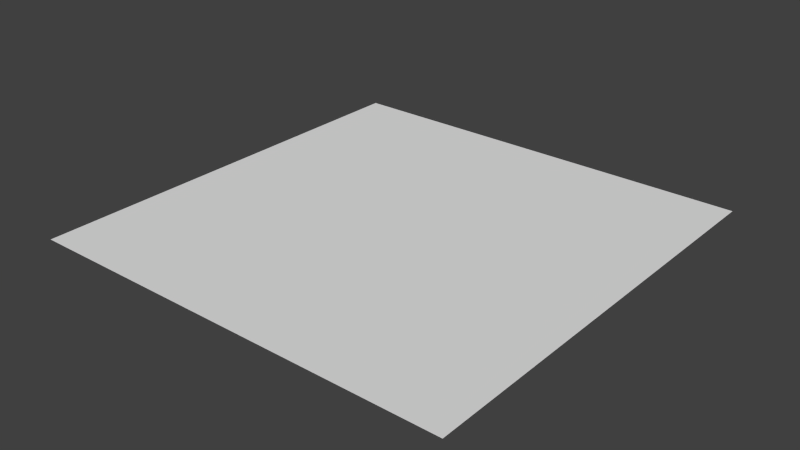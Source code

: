 # Source: GridField.blend  (saved by Blender 2.70.0; exported with 4.5.12 LTS)
import bpy
from mathutils import Matrix  # noqa: F401  (used for matrix-valued properties, if any)

bpy.ops.wm.read_factory_settings(use_empty=True)
scene = bpy.context.scene
scene.name = 'Scene'

# ---- collections
col_collection_1 = bpy.data.collections.new('Collection 1'); scene.collection.children.link(col_collection_1)

# ---- world
world_world = bpy.data.worlds.new('World'); scene.world = world_world
world_world.color = (0.05088, 0.05088, 0.05088)
world_world.use_sun_shadow = False
world_world.sun_shadow_jitter_overblur = 0.0
world_world.cycles.sampling_method = 'MANUAL'
world_world.cycles.sample_map_resolution = 256

# ---- meshes
me_plane = bpy.data.meshes.new('Plane')
me_plane.from_pydata([(-1.0, -1.0, 0.0), (1.0, -1.0, 0.0), (-1.0, 1.0, 0.0), (1.0, 1.0, 0.0)], [], [(0, 1, 3, 2)])
_uv = me_plane.uv_layers.new(name='UVMap')
_uv.uv.foreach_set('vector', [0.0001001, 9.998e-05, 0.9999, 0.0001, 0.9999, 0.9999, 9.998e-05, 0.9999])
me_plane.use_remesh_preserve_volume = False
me_plane.use_remesh_preserve_attributes = False
me_plane.use_mirror_vertex_groups = False
me_plane.update()

# ---- objects
ob_plane = bpy.data.objects.new('Plane', me_plane)

# ---- transforms, parenting, visibility, modifiers, constraints
ob_plane.location = (0.0, 0.0, 0.0)
ob_plane.lineart.crease_threshold = 0.0

# ---- collection membership
col_collection_1.objects.link(ob_plane)

# ---- scene / render settings (as saved in the file)
scene.frame_start = 1; scene.frame_end = 250; scene.frame_set(1)
scene.render.engine = 'CYCLES'
scene.render.resolution_percentage = 50
scene.render.dither_intensity = 0.0
scene.cycles.use_denoising = False
scene.cycles.samples = 10
scene.cycles.sampling_pattern = 'TABULATED_SOBOL'
scene.cycles.light_sampling_threshold = 0.0
scene.cycles.use_adaptive_sampling = False
scene.cycles.use_light_tree = False
scene.cycles.blur_glossy = 0.0
scene.cycles.volume_bounces = 1
scene.cycles.pixel_filter_type = 'GAUSSIAN'
scene.cycles.sample_clamp_indirect = 0.0
scene.view_settings.view_transform = 'Standard'
bpy.context.view_layer.update()

# ---- added for rendering (the .blend has no active camera and no usable light): camera, sun
cam_auto = bpy.data.cameras.new('AutoCamera')
cam_auto.lens = 50.0
cam_auto.sensor_width = 36.0
cam_auto.clip_end = 1000.0
ob_auto_camera = bpy.data.objects.new('AutoCamera', cam_auto)
scene.collection.objects.link(ob_auto_camera)
ob_auto_camera.location = (2.61693, -3.14032, 2.09354)
ob_auto_camera.rotation_euler = (1.09748, -7.21219e-08, 0.694738)
scene.camera = ob_auto_camera
light_auto_sun = bpy.data.lights.new('AutoSun', 'SUN')
light_auto_sun.energy = 3.0
light_auto_sun.angle = 0.0523599
ob_auto_sun = bpy.data.objects.new('AutoSun', light_auto_sun)
scene.collection.objects.link(ob_auto_sun)
ob_auto_sun.rotation_euler = (0.872665, 0.174533, 0.523599)
bpy.context.view_layer.update()
